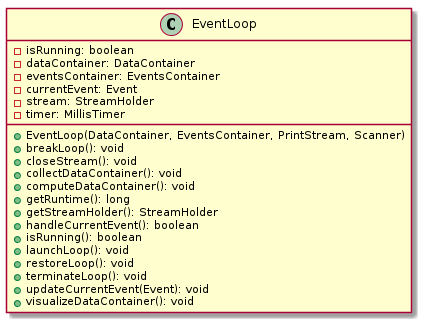

The diagram above was rendered by PlantUML. Its source (embedded in the PNG):
@startuml

    class EventLoop {
        -isRunning: boolean
        -dataContainer: DataContainer
        -eventsContainer: EventsContainer
        -currentEvent: Event
        -stream: StreamHolder
        -timer: MillisTimer
        +EventLoop(DataContainer, EventsContainer, PrintStream, Scanner)
        +breakLoop(): void
        +closeStream(): void
        +collectDataContainer(): void
        +computeDataContainer(): void
        +getRuntime(): long
        +getStreamHolder(): StreamHolder
        +handleCurrentEvent(): boolean
        +isRunning(): boolean
        +launchLoop(): void
        +restoreLoop(): void
        +terminateLoop(): void
        +updateCurrentEvent(Event): void
        +visualizeDataContainer(): void
    }

@enduml